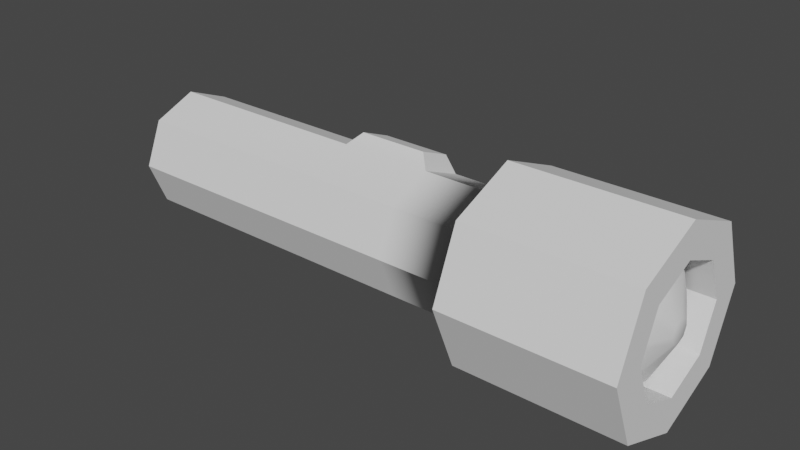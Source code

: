 # Source: flashlight.blend  (saved by Blender 3.6.14; exported with 4.5.12 LTS)
import bpy
from mathutils import Matrix  # noqa: F401  (used for matrix-valued properties, if any)

bpy.ops.wm.read_factory_settings(use_empty=True)
scene = bpy.context.scene
scene.name = 'Scene'

# ---- collections
col_collection = bpy.data.collections.new('Collection'); scene.collection.children.link(col_collection)

# ---- node groups
ng_auto_smooth = bpy.data.node_groups.new('Auto Smooth', 'GeometryNodeTree')
_s = ng_auto_smooth.interface.new_socket(name='Geometry', in_out='OUTPUT', socket_type='NodeSocketGeometry')
_s = ng_auto_smooth.interface.new_socket(name='Geometry', in_out='INPUT', socket_type='NodeSocketGeometry')
_s = ng_auto_smooth.interface.new_socket(name='Angle', in_out='INPUT', socket_type='NodeSocketFloat')
_s.subtype = 'ANGLE'
_s.min_value = 0.0
_s.max_value = 3.142
ng_auto_smooth.is_modifier = True
_N = ng_auto_smooth.nodes; _L = ng_auto_smooth.links
n0 = _N.new('NodeGroupOutput'); n0.name = 'Group Output'; n0.location = (480, -100)
n1 = _N.new('NodeGroupInput'); n1.name = 'Group Input'; n1.location = (-420, -300)
n2 = _N.new('NodeGroupInput'); n2.name = 'Group Input.001'; n2.location = (-60, -100)
n3 = _N.new('GeometryNodeSetShadeSmooth'); n3.name = 'Set Shade Smooth'; n3.location = (120, -100)
n3.domain = 'EDGE'
n4 = _N.new('GeometryNodeSetShadeSmooth'); n4.name = 'Set Shade Smooth.001'; n4.location = (300, -100)
n5 = _N.new('GeometryNodeInputMeshEdgeAngle'); n5.name = 'Edge Angle'; n5.location = (-420, -220)
n6 = _N.new('GeometryNodeInputEdgeSmooth'); n6.name = 'Is Edge Smooth'; n6.location = (-60, -160)
n7 = _N.new('GeometryNodeInputShadeSmooth'); n7.name = 'Is Face Smooth'; n7.location = (-240, -340)
n8 = _N.new('FunctionNodeBooleanMath'); n8.name = 'Boolean Math'; n8.location = (-60, -220)
n9 = _N.new('FunctionNodeCompare'); n9.name = 'Compare'; n9.location = (-240, -180)
n9.operation = 'LESS_EQUAL'
_L.new(n5.outputs[0], n9.inputs[0])
_L.new(n4.outputs[0], n0.inputs[0])
_L.new(n1.outputs[1], n9.inputs[1])
_L.new(n9.outputs[0], n8.inputs[0])
_L.new(n7.outputs[0], n8.inputs[1])
_L.new(n2.outputs[0], n3.inputs[0])
_L.new(n6.outputs[0], n3.inputs[1])
_L.new(n3.outputs[0], n4.inputs[0])
_L.new(n8.outputs[0], n3.inputs[2])
n0.is_active_output = True

# ---- world
world_world = bpy.data.worlds.new('World'); scene.world = world_world
world_world.use_nodes = True; world_world.node_tree.nodes.clear()
_N = world_world.node_tree.nodes; _L = world_world.node_tree.links
n0 = _N.new('ShaderNodeOutputWorld'); n0.name = 'World Output'; n0.location = (300, 300)
n1 = _N.new('ShaderNodeBackground'); n1.name = 'Background'; n1.location = (10, 300)
n1.inputs[0].default_value = (0.05088, 0.05088, 0.05088, 1.0)
_L.new(n1.outputs[0], n0.inputs[0])
n0.is_active_output = True
world_world.color = (0.05088, 0.05088, 0.05088)
world_world.use_sun_shadow = False
world_world.sun_shadow_jitter_overblur = 0.0

# ---- meshes
me_circle = bpy.data.meshes.new('Circle')
me_circle.from_pydata([(-0.2389, 1.0, -7.451e-09), (-0.2389, 0.7071, 0.7071), (-0.2389, 0.0, 1.0), (-0.2389, -0.7071, 0.7071), (-0.2389, -1.0, -7.451e-09), (-0.2389, -0.7071, -0.7071), (-0.2389, 0.0, -1.0), (-0.2389, 0.7071, -0.7071), (6.081, 1.0, -1.434e-07), (6.081, 0.7071, 0.7071), (6.081, -1.519e-15, 1.0), (6.081, -0.7071, 0.7071), (6.081, -1.0, -1.434e-07), (6.081, -0.7071, -0.7071), (6.081, -1.519e-15, -1.0), (6.081, 0.7071, -0.7071), (6.081, 1.549, -1.444e-07), (6.081, 1.095, 1.095), (6.081, 4.091e-09, 1.549), (6.081, -1.095, 1.095), (6.081, -1.549, -1.444e-07), (6.081, -1.095, -1.095), (6.081, 4.091e-09, -1.549), (6.081, 1.095, -1.095), (8.75, 1.0, -1.434e-07), (8.75, 0.7071, 0.7071), (8.75, -1.519e-15, 1.0), (8.75, -0.7071, 0.7071), (8.75, -1.0, -1.434e-07), (8.75, -0.7071, -0.7071), (8.75, -1.519e-15, -1.0), (8.75, 0.7071, -0.7071), (8.75, 1.549, -1.444e-07), (8.75, 1.095, 1.095), (8.75, 4.091e-09, 1.549), (8.75, -1.095, 1.095), (8.75, -1.549, -1.444e-07), (8.75, -1.095, -1.095), (8.75, 4.091e-09, -1.549), (8.75, 1.095, -1.095), (6.414, 0.9039, -1.441e-07), (6.414, 0.6391, 0.6391), (6.414, -8.459e-10, 0.9039), (6.414, -0.6391, 0.6391), (6.414, -0.9039, -1.441e-07), (6.414, -0.6391, -0.6391), (6.414, -8.459e-10, -0.9039), (6.414, 0.6391, -0.6391), (8.378, 0.9039, -1.441e-07), (8.378, 0.6391, 0.6391), (8.378, -8.459e-10, 0.9039), (8.378, -0.6391, 0.6391), (8.378, -0.9039, -1.441e-07), (8.378, -0.6391, -0.6391), (8.378, -8.459e-10, -0.9039), (8.378, 0.6391, -0.6391), (8.741, 0.1806, -1.242e-07), (8.741, 0.1277, 0.1277), (8.741, -1.928e-10, 0.1806), (8.741, -0.1277, 0.1277), (8.741, -0.1806, -1.242e-07), (8.741, -0.1277, -0.1277), (8.741, -1.928e-10, -0.1806), (8.741, 0.1277, -0.1277), (3.225, 0.7071, -0.7071), (3.225, 1.0, -7.542e-08), (3.225, -0.7071, -0.7071), (3.225, -7.596e-16, -1.0), (3.225, -0.7071, 0.7071), (3.225, -1.0, -7.542e-08), (3.225, 0.7071, 0.7071), (3.225, -7.596e-16, 1.0), (4.72, 0.7071, -0.7071), (4.72, -0.7071, -0.7071), (4.72, -0.7071, 0.7071), (4.72, 0.7071, 0.7071), (4.72, 1.0, -1.094e-07), (4.72, -1.139e-15, -1.0), (4.72, -1.0, -1.094e-07), (4.72, -1.139e-15, 1.0), (4.533, 0.178, 1.181), (3.411, 0.178, 1.181), (3.411, 0.709, 0.9607), (4.533, 0.709, 0.9607)], [], [(1, 0, 7, 6, 5, 4, 3, 2), (13, 12, 28, 29), (76, 8, 15, 72), (77, 14, 13, 73), (78, 12, 11, 74), (79, 10, 9, 75), (72, 15, 14, 77), (73, 13, 12, 78), (74, 11, 10, 79), (75, 9, 8, 76), (18, 19, 35, 34), (12, 11, 27, 28), (17, 18, 34, 33), (11, 10, 26, 27), (16, 17, 33, 32), (10, 9, 25, 26), (23, 16, 32, 39), (31, 30, 38, 39), (29, 28, 36, 37), (27, 26, 34, 35), (25, 24, 32, 33), (24, 31, 39, 32), (30, 29, 37, 38), (28, 27, 35, 36), (26, 25, 33, 34), (19, 20, 36, 35), (14, 13, 29, 30), (20, 21, 37, 36), (15, 14, 30, 31), (21, 22, 38, 37), (8, 15, 31, 24), (22, 23, 39, 38), (9, 8, 24, 25), (14, 15, 47, 46), (12, 13, 45, 44), (10, 11, 43, 42), (8, 9, 41, 40), (15, 8, 40, 47), (13, 14, 46, 45), (11, 12, 44, 43), (9, 10, 42, 41), (41, 42, 50, 49), (46, 47, 55, 54), (44, 45, 53, 52), (42, 43, 51, 50), (40, 41, 49, 48), (47, 40, 48, 55), (45, 46, 54, 53), (43, 44, 52, 51), (55, 48, 56, 63), (53, 54, 62, 61), (51, 52, 60, 59), (49, 50, 58, 57), (54, 55, 63, 62), (52, 53, 61, 60), (50, 51, 59, 58), (48, 49, 57, 56), (57, 58, 59, 60, 61, 62, 63, 56), (1, 70, 65, 0), (3, 68, 71, 2), (5, 66, 69, 4), (7, 64, 67, 6), (2, 71, 70, 1), (4, 69, 68, 3), (6, 67, 66, 5), (0, 65, 64, 7), (70, 75, 76, 65), (68, 74, 79, 71), (66, 73, 78, 69), (64, 72, 77, 67), (70, 82, 83, 75), (69, 78, 74, 68), (67, 77, 73, 66), (65, 76, 72, 64), (18, 17, 9, 10), (19, 18, 10, 11), (20, 19, 11, 12), (21, 20, 12, 13), (22, 21, 13, 14), (23, 22, 14, 15), (16, 23, 15, 8), (17, 16, 8, 9), (81, 80, 83, 82), (75, 83, 80, 79), (79, 80, 81, 71), (71, 81, 82, 70)])
me_circle.polygons.foreach_set('use_smooth', [True] * 86)
_uv = me_circle.uv_layers.new(name='UVMap')
_uv.uv.foreach_set('vector', [0.0, 0.0, 0.0, 0.0, 0.0, 0.0, 0.0, 0.0, 0.0, 0.0, 0.0, 0.0, 0.0, 0.0, 0.0, 0.0, 0.0, 0.0, 0.0, 0.0, 0.0, 0.0, 0.0, 0.0, 0.0, 0.0, 0.0, 0.0, 0.0, 0.0, 0.0, 0.0, 0.0, 0.0, 0.0, 0.0, 0.0, 0.0, 0.0, 0.0, 0.0, 0.0, 0.0, 0.0, 0.0, 0.0, 0.0, 0.0, 0.0, 0.0, 0.0, 0.0, 0.0, 0.0, 0.0, 0.0, 0.0, 0.0, 0.0, 0.0, 0.0, 0.0, 0.0, 0.0, 0.0, 0.0, 0.0, 0.0, 0.0, 0.0, 0.0, 0.0, 0.0, 0.0, 0.0, 0.0, 0.0, 0.0, 0.0, 0.0, 0.0, 0.0, 0.0, 0.0, 0.0, 0.0, 0.0, 0.0, 0.0, 0.0, 0.0, 0.0, 0.0, 0.0, 0.0, 0.0, 0.0, 0.0, 0.0, 0.0, 0.0, 0.0, 0.0, 0.0, 0.0, 0.0, 0.0, 0.0, 0.0, 0.0, 0.0, 0.0, 0.0, 0.0, 0.0, 0.0, 0.0, 0.0, 0.0, 0.0, 0.0, 0.0, 0.0, 0.0, 0.0, 0.0, 0.0, 0.0, 0.0, 0.0, 0.0, 0.0, 0.0, 0.0, 0.0, 0.0, 0.0, 0.0, 0.0, 0.0, 0.0, 0.0, 0.0, 0.0, 0.0, 0.0, 0.0, 0.0, 0.0, 0.0, 0.0, 0.0, 0.0, 0.0, 0.0, 0.0, 0.0, 0.0, 0.0, 0.0, 0.0, 0.0, 0.0, 0.0, 0.0, 0.0, 0.0, 0.0, 0.0, 0.0, 0.0, 0.0, 0.0, 0.0, 0.0, 0.0, 0.0, 0.0, 0.0, 0.0, 0.0, 0.0, 0.0, 0.0, 0.0, 0.0, 0.0, 0.0, 0.0, 0.0, 0.0, 0.0, 0.0, 0.0, 0.0, 0.0, 0.0, 0.0, 0.0, 0.0, 0.0, 0.0, 0.0, 0.0, 0.0, 0.0, 0.0, 0.0, 0.0, 0.0, 0.0, 0.0, 0.0, 0.0, 0.0, 0.0, 0.0, 0.0, 0.0, 0.0, 0.0, 0.0, 0.0, 0.0, 0.0, 0.0, 0.0, 0.0, 0.0, 0.0, 0.0, 0.0, 0.0, 0.0, 0.0, 0.0, 0.0, 0.0, 0.0, 0.0, 0.0, 0.0, 0.0, 0.0, 0.0, 0.0, 0.0, 0.0, 0.0, 0.0, 0.0, 0.0, 0.0, 0.0, 0.0, 0.0, 0.0, 0.0, 0.0, 0.0, 0.0, 0.0, 0.0, 0.0, 0.0, 0.0, 0.0, 0.0, 0.0, 0.0, 0.0, 0.0, 0.0, 0.0, 0.0, 0.0, 0.0, 0.0, 0.0, 0.0, 0.0, 0.0, 0.0, 0.0, 0.0, 0.0, 0.0, 0.0, 0.0, 0.0, 0.0, 0.0, 0.0, 0.0, 0.0, 0.0, 0.0, 0.0, 0.0, 0.0, 0.0, 0.0, 0.0, 0.0, 0.0, 0.0, 0.0, 0.0, 0.0, 0.0, 0.0, 0.0, 0.0, 0.0, 0.0, 0.0, 0.0, 0.0, 0.0, 0.0, 0.0, 0.0, 0.0, 0.0, 0.0, 0.0, 0.0, 0.0, 0.0, 0.0, 0.0, 0.0, 0.0, 0.0, 0.0, 0.0, 0.0, 0.0, 0.0, 0.0, 0.0, 0.0, 0.0, 0.0, 0.0, 0.0, 0.0, 0.0, 0.0, 0.0, 0.0, 0.0, 0.0, 0.0, 0.0, 0.0, 0.0, 0.0, 0.0, 0.0, 0.0, 0.0, 0.0, 0.0, 0.0, 0.0, 0.0, 0.0, 0.0, 0.0, 0.0, 0.0, 0.0, 0.0, 0.0, 0.0, 0.0, 0.0, 0.0, 0.0, 0.0, 0.0, 0.0, 0.0, 0.0, 0.0, 0.0, 0.0, 0.0, 0.0, 0.0, 0.0, 0.0, 0.0, 0.0, 0.0, 0.0, 0.0, 0.0, 0.0, 0.0, 0.0, 0.0, 0.0, 0.0, 0.0, 0.0, 0.0, 0.0, 0.0, 0.0, 0.0, 0.0, 0.0, 0.0, 0.0, 0.0, 0.0, 0.0, 0.0, 0.0, 0.0, 0.0, 0.0, 0.0, 0.0, 0.0, 0.0, 0.0, 0.0, 0.0, 0.0, 0.0, 0.0, 0.0, 0.0, 0.0, 0.0, 0.0, 0.0, 0.0, 0.0, 0.0, 0.0, 0.0, 0.0, 0.0, 0.0, 0.0, 0.0, 0.0, 0.0, 0.0, 0.0, 0.0, 0.0, 0.0, 0.0, 0.0, 0.0, 0.0, 0.0, 0.0, 0.0, 0.0, 0.0, 0.0, 0.0, 0.0, 0.0, 0.0, 0.0, 0.0, 0.0, 0.0, 0.0, 0.0, 0.0, 0.0, 0.0, 0.0, 0.0, 0.0, 0.0, 0.0, 0.0, 0.0, 0.0, 0.0, 0.0, 0.0, 0.0, 0.0, 0.0, 0.0, 0.0, 0.0, 0.0, 0.0, 0.0, 0.0, 0.0, 0.0, 0.0, 0.0, 0.0, 0.0, 0.0, 0.0, 0.0, 0.0, 0.0, 0.0, 0.0, 0.0, 0.0, 0.0, 0.0, 0.0, 0.0, 0.0, 0.0, 0.0, 0.0, 0.0, 0.0, 0.0, 0.0, 0.0, 0.0, 0.0, 0.0, 0.0, 0.0, 0.0, 0.0, 0.0, 0.0, 0.0, 0.0, 0.0, 0.0, 0.0, 0.0, 0.0, 0.0, 0.0, 0.0, 0.0, 0.0, 0.0, 0.0, 0.0, 0.0, 0.0, 0.0, 0.0, 0.0, 0.0, 0.0, 0.0, 0.0, 0.0, 0.0, 0.0, 0.0, 0.0, 0.0, 0.0, 0.0, 0.0, 0.0, 0.0, 0.0, 0.0, 0.0, 0.0, 0.0, 0.0, 0.0, 0.0, 0.0, 0.0, 0.0, 0.0, 0.0, 0.0, 0.0, 0.0, 0.0, 0.0, 0.0, 0.0, 0.0, 0.0, 0.0, 0.0, 0.0, 0.0, 0.0, 0.0, 0.0, 0.0, 0.0, 0.0, 0.0, 0.0, 0.0, 0.0, 0.0, 0.0, 0.0, 0.0, 0.0, 0.0, 0.0, 0.0, 0.0, 0.0, 0.0, 0.0, 0.0, 0.0, 0.0, 0.0, 0.0, 0.0, 0.0, 0.0, 0.0, 0.0, 0.0, 0.0, 0.0, 0.0, 0.0, 0.0, 0.0, 0.0, 0.0, 0.0, 0.0, 0.0, 0.0, 0.0, 0.0, 0.0, 0.0, 0.0, 0.0, 0.0, 0.0, 0.0, 0.0, 0.0, 0.0, 0.0, 0.0, 0.0, 0.0, 0.0, 0.0, 0.0, 0.0, 0.0, 0.0, 0.0, 0.0, 0.0, 0.0, 0.0, 0.0, 0.0, 0.0, 0.0, 0.0, 0.0, 0.0, 0.0, 0.0, 0.0, 0.0, 0.0, 0.0, 0.0, 0.0, 0.0, 0.0, 0.0, 0.0, 0.0, 0.0, 0.0, 0.0, 0.0, 0.0, 0.0, 0.0, 0.0, 0.0, 0.0, 0.0, 0.0, 0.0])
me_circle.update()

# ---- objects
ob_circle = bpy.data.objects.new('Circle', me_circle)

# ---- transforms, parenting, visibility, modifiers, constraints
ob_circle.location = (0.0, 0.0, 0.0)
_m = ob_circle.modifiers.new('Auto Smooth', 'NODES')
_m.node_group = ng_auto_smooth
_gi = [s.identifier for s in ng_auto_smooth.interface.items_tree if s.item_type == 'SOCKET' and s.in_out == 'INPUT']
_m[_gi[1]] = 0.5236  # Angle

# ---- collection membership
col_collection.objects.link(ob_circle)

# ---- scene / render settings (as saved in the file)
scene.frame_start = 1; scene.frame_end = 250; scene.frame_set(1)
scene.render.engine = 'BLENDER_EEVEE_NEXT'
scene.cycles.sampling_pattern = 'TABULATED_SOBOL'
scene.view_settings.view_transform = 'Filmic'
bpy.context.view_layer.update()

# ---- added for rendering (the .blend has no active camera and no usable light): camera, sun
cam_auto = bpy.data.cameras.new('AutoCamera')
cam_auto.lens = 50.0
cam_auto.sensor_width = 36.0
cam_auto.clip_end = 1000.0
ob_auto_camera = bpy.data.objects.new('AutoCamera', cam_auto)
scene.collection.objects.link(ob_auto_camera)
ob_auto_camera.location = (13.507, -11.1021, 7.40138)
ob_auto_camera.rotation_euler = (1.09748, -7.21219e-08, 0.694738)
scene.camera = ob_auto_camera
light_auto_sun = bpy.data.lights.new('AutoSun', 'SUN')
light_auto_sun.energy = 3.0
light_auto_sun.angle = 0.0523599
ob_auto_sun = bpy.data.objects.new('AutoSun', light_auto_sun)
scene.collection.objects.link(ob_auto_sun)
ob_auto_sun.rotation_euler = (0.872665, 0.174533, 0.523599)
bpy.context.view_layer.update()
